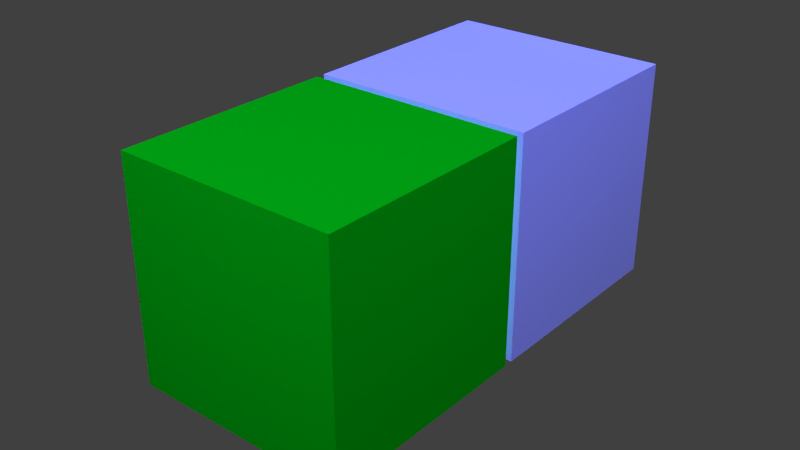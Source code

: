 # Source: test_scene.blend  (saved by Blender 2.76.0; exported with 4.5.12 LTS)
import bpy
from mathutils import Matrix  # noqa: F401  (used for matrix-valued properties, if any)

bpy.ops.wm.read_factory_settings(use_empty=True)
scene = bpy.context.scene
scene.name = 'Scene'

# ---- collections
col_collection_1 = bpy.data.collections.new('Collection 1'); scene.collection.children.link(col_collection_1)

# ---- materials (node trees are filled in below, after node groups)
mat_material_003 = bpy.data.materials.new('Material.003')
mat_material_003.alpha_threshold = 0.0
mat_material_003.use_transparent_shadow = False
mat_material_003.diffuse_color = (0.0, 0.8, 0.003092, 1.0)
mat_material_003.roughness = 0.5
mat_material_002 = bpy.data.materials.new('Material.002')
mat_material_002.alpha_threshold = 0.0
mat_material_002.use_transparent_shadow = False
mat_material_002.roughness = 0.5

# ---- material node trees

# ---- world
world_world = bpy.data.worlds.new('World'); scene.world = world_world
world_world.color = (0.05088, 0.05088, 0.05088)
world_world.use_sun_shadow = False
world_world.sun_shadow_jitter_overblur = 0.0
world_world.cycles.sampling_method = 'MANUAL'
world_world.cycles.sample_map_resolution = 256

# ---- lights
light_spot_000 = bpy.data.lights.new('Spot.000', 'POINT')
light_spot_000.color = (0.2703, 0.3225, 1.875)
light_spot_000.transmission_factor = 0.0
light_spot_000.use_shadow = False
light_spot_000.energy = 879.0
light_spot_000.shadow_buffer_clip_start = 0.5
light_spot_000.shadow_soft_size = 3.467
light_spot_000.shadow_maximum_resolution = 0.006
light_spot_000.use_absolute_resolution = True
light_spot_000.cycles.use_multiple_importance_sampling = False

# ---- meshes
me_cube_002 = bpy.data.meshes.new('Cube.002')
me_cube_002.from_pydata([(-1.0, -1.0, -1.0), (-1.0, -1.0, 1.0), (-1.0, 1.0, -1.0), (-1.0, 1.0, 1.0), (1.0, -1.0, -1.0), (1.0, -1.0, 1.0), (1.0, 1.0, -1.0), (1.0, 1.0, 1.0)], [], [(1, 3, 2, 0), (3, 7, 6, 2), (7, 5, 4, 6), (5, 1, 0, 4), (0, 2, 6, 4), (5, 7, 3, 1)])
_uv = me_cube_002.uv_layers.new(name='UVMap')
_uv.uv.foreach_set('vector', [0.0, 0.0, 1.0, 0.0, 1.0, 1.0, 0.0, 1.0, 0.0, 0.0, 1.0, 0.0, 1.0, 1.0, 0.0, 1.0, 0.0, 0.0, 1.0, 0.0, 1.0, 1.0, 0.0, 1.0, 0.0, 0.0, 1.0, 0.0, 1.0, 1.0, 0.0, 1.0, 0.0, 0.0, 1.0, 0.0, 1.0, 1.0, 0.0, 1.0, 0.0, 0.0, 1.0, 0.0, 1.0, 1.0, 0.0, 1.0])
me_cube_002.materials.append(mat_material_003)
me_cube_002.use_remesh_preserve_volume = False
me_cube_002.use_remesh_preserve_attributes = False
me_cube_002.use_mirror_vertex_groups = False
me_cube_002.update()
me_cube = bpy.data.meshes.new('Cube')
me_cube.from_pydata([(-1.0, -1.0, -1.0), (-1.0, -1.0, 1.0), (-1.0, 1.0, -1.0), (-1.0, 1.0, 1.0), (1.0, -1.0, -1.0), (1.0, -1.0, 1.0), (1.0, 1.0, -1.0), (1.0, 1.0, 1.0)], [], [(1, 3, 2, 0), (3, 7, 6, 2), (7, 5, 4, 6), (5, 1, 0, 4), (0, 2, 6, 4), (5, 7, 3, 1)])
_uv = me_cube.uv_layers.new(name='UVMap')
_uv.uv.foreach_set('vector', [0.0, 0.0, 1.0, 0.0, 1.0, 1.0, 0.0, 1.0, 0.0, 0.0, 1.0, 0.0, 1.0, 1.0, 0.0, 1.0, 0.0, 0.0, 1.0, 0.0, 1.0, 1.0, 0.0, 1.0, 0.0, 0.0, 1.0, 0.0, 1.0, 1.0, 0.0, 1.0, 0.0, 0.0, 1.0, 0.0, 1.0, 1.0, 0.0, 1.0, 0.0, 0.0, 1.0, 0.0, 1.0, 1.0, 0.0, 1.0])
me_cube.materials.append(mat_material_002)
me_cube.use_remesh_preserve_volume = False
me_cube.use_remesh_preserve_attributes = False
me_cube.use_mirror_vertex_groups = False
me_cube.update()
arm_armature = bpy.data.armatures.new('Armature')  # bones are not reproduced

# ---- objects
ob_armature = bpy.data.objects.new('Armature', arm_armature)
ob_cube = bpy.data.objects.new('Cube', me_cube_002)
ob_spot_001 = bpy.data.objects.new('Spot.001', light_spot_000)
ob_spot_004 = bpy.data.objects.new('Spot.004', light_spot_000)
ob_spot_000 = bpy.data.objects.new('Spot.000', light_spot_000)
ob_spot_003 = bpy.data.objects.new('Spot.003', light_spot_000)
ob_spot_002 = bpy.data.objects.new('Spot.002', light_spot_000)
ob_cube_001 = bpy.data.objects.new('Cube.001', me_cube)

# ---- transforms, parenting, visibility, modifiers, constraints
ob_armature.location = (0.0, 0.0, 0.0)
ob_armature.lineart.crease_threshold = 0.0
ob_cube.parent = ob_armature
ob_cube.location = (0.0, 0.0, 0.0)
ob_cube.lineart.crease_threshold = 0.0
_vg = ob_cube.vertex_groups.new(name='box.M')
for _i, _w in zip([0, 1, 2, 3, 4, 5, 6, 7], [0.8445, 0.1358, 0.8586, 0.1472, 0.8586, 0.1472, 0.8445, 0.1358]): _vg.add([_i], _w, 'REPLACE')
_vg = ob_cube.vertex_groups.new(name='box.M.001')
for _i, _w in zip([0, 1, 2, 3, 4, 5, 6, 7], [0.1555, 0.8642, 0.1414, 0.8528, 0.1414, 0.8528, 0.1555, 0.8642]): _vg.add([_i], _w, 'REPLACE')
_m = ob_cube.modifiers.new('Armature', 'ARMATURE')
_m.object = ob_armature
ob_spot_001.location = (6.714, 1.64e-08, 4.645)
ob_spot_001.rotation_euler = (-1.377, -0.4369, -1.718)
ob_spot_001.scale = (0.3705, 0.3705, 0.3705)
ob_spot_001.show_bounds = True
ob_spot_001.display_bounds_type = 'SPHERE'
ob_spot_001.lineart.crease_threshold = 0.0
ob_spot_004.location = (0.1442, 0.0, 6.772)
ob_spot_004.rotation_euler = (-1.377, -0.4369, -1.718)
ob_spot_004.scale = (0.3705, 0.3705, 0.3705)
ob_spot_004.show_bounds = True
ob_spot_004.display_bounds_type = 'SPHERE'
ob_spot_004.lineart.crease_threshold = 0.0
ob_spot_000.location = (-7.094, 1.193e-07, 4.645)
ob_spot_000.rotation_euler = (-1.377, -0.4369, -1.718)
ob_spot_000.scale = (0.3705, 0.3705, 0.3705)
ob_spot_000.show_bounds = True
ob_spot_000.display_bounds_type = 'SPHERE'
ob_spot_000.lineart.crease_threshold = 0.0
ob_spot_003.location = (0.1442, -5.135, 3.24)
ob_spot_003.rotation_euler = (-1.377, -0.4369, -1.718)
ob_spot_003.scale = (0.3705, 0.3705, 0.3705)
ob_spot_003.show_bounds = True
ob_spot_003.display_bounds_type = 'SPHERE'
ob_spot_003.lineart.crease_threshold = 0.0
ob_spot_002.location = (0.1442, 6.776, 3.24)
ob_spot_002.rotation_euler = (-1.377, -0.4369, -1.718)
ob_spot_002.scale = (0.3705, 0.3705, 0.3705)
ob_spot_002.show_bounds = True
ob_spot_002.display_bounds_type = 'SPHERE'
ob_spot_002.lineart.crease_threshold = 0.0
ob_cube_001.location = (0.0, 2.081, 0.0)
ob_cube_001.lineart.crease_threshold = 0.0

# ---- collection membership
col_collection_1.objects.link(ob_armature)
col_collection_1.objects.link(ob_cube)
col_collection_1.objects.link(ob_spot_001)
col_collection_1.objects.link(ob_spot_004)
col_collection_1.objects.link(ob_spot_000)
col_collection_1.objects.link(ob_spot_003)
col_collection_1.objects.link(ob_spot_002)
col_collection_1.objects.link(ob_cube_001)

# ---- scene / render settings (as saved in the file)
scene.frame_start = 0; scene.frame_end = 42; scene.frame_set(0)
scene.render.engine = 'BLENDER_EEVEE_NEXT'
scene.render.resolution_percentage = 50
scene.render.dither_intensity = 0.0
scene.cycles.use_denoising = False
scene.cycles.samples = 10
scene.cycles.sampling_pattern = 'TABULATED_SOBOL'
scene.cycles.light_sampling_threshold = 0.0
scene.cycles.use_adaptive_sampling = False
scene.cycles.use_light_tree = False
scene.cycles.blur_glossy = 0.0
scene.cycles.pixel_filter_type = 'GAUSSIAN'
scene.cycles.sample_clamp_indirect = 0.0
scene.view_settings.view_transform = 'Standard'
bpy.context.view_layer.update()

# ---- added for rendering (the .blend has no active camera): camera
cam_auto = bpy.data.cameras.new('AutoCamera')
cam_auto.lens = 50.0
cam_auto.sensor_width = 36.0
cam_auto.clip_end = 1000.0
ob_auto_camera = bpy.data.objects.new('AutoCamera', cam_auto)
scene.collection.objects.link(ob_auto_camera)
ob_auto_camera.location = (5.12129, -5.27427, 4.09703)
ob_auto_camera.rotation_euler = (1.09748, -7.21219e-08, 0.694738)
scene.camera = ob_auto_camera
bpy.context.view_layer.update()
